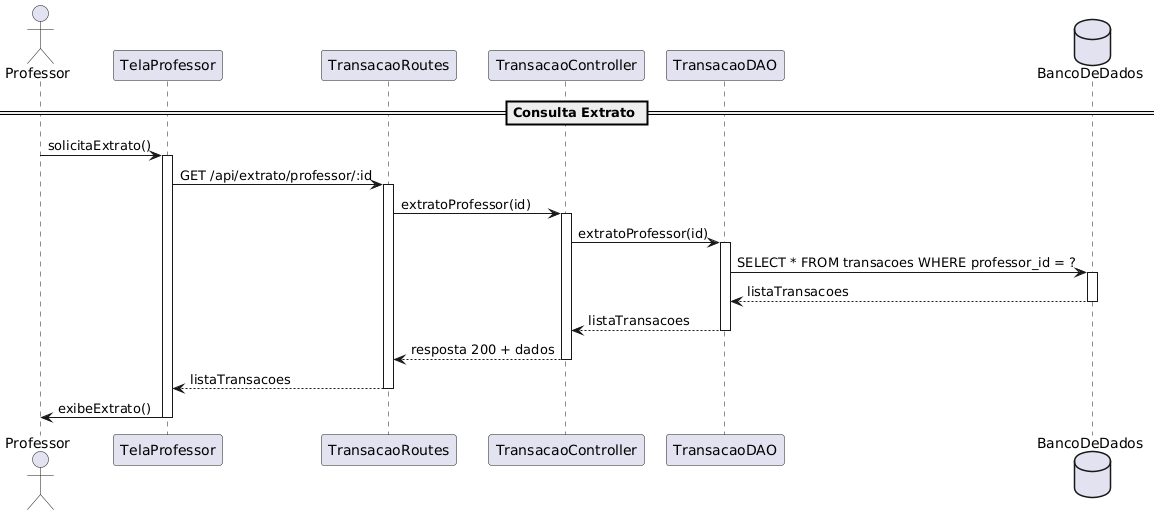

The diagram above was rendered by PlantUML. Its source (embedded in the PNG):
@startuml
actor Professor
participant TelaProfessor
participant TransacaoRoutes
participant TransacaoController
participant TransacaoDAO
database BancoDeDados

== Consulta Extrato ==
Professor -> TelaProfessor : solicitaExtrato()
activate TelaProfessor
TelaProfessor -> TransacaoRoutes : GET /api/extrato/professor/:id
activate TransacaoRoutes
TransacaoRoutes -> TransacaoController : extratoProfessor(id)
activate TransacaoController

TransacaoController -> TransacaoDAO : extratoProfessor(id)
activate TransacaoDAO
TransacaoDAO -> BancoDeDados : SELECT * FROM transacoes WHERE professor_id = ?
activate BancoDeDados
BancoDeDados --> TransacaoDAO : listaTransacoes
deactivate BancoDeDados
TransacaoDAO --> TransacaoController : listaTransacoes
deactivate TransacaoDAO
TransacaoController --> TransacaoRoutes : resposta 200 + dados
deactivate TransacaoController
TransacaoRoutes --> TelaProfessor : listaTransacoes
deactivate TransacaoRoutes
TelaProfessor -> Professor : exibeExtrato()
deactivate TelaProfessor
@enduml